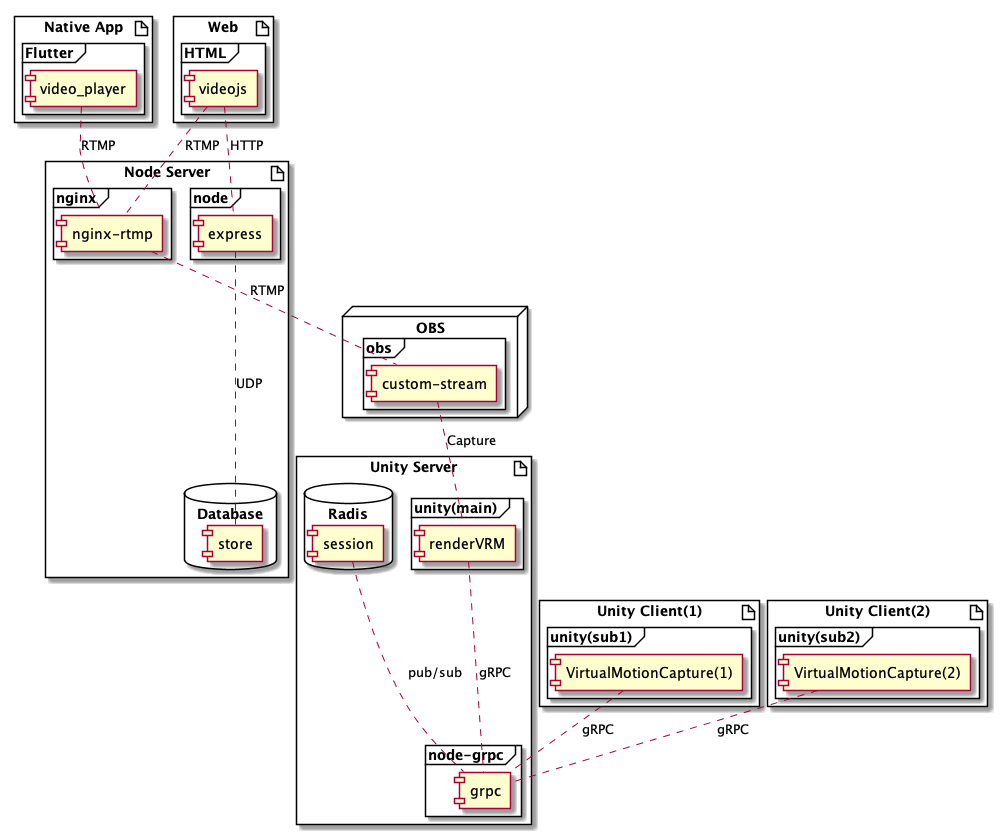

The diagram above was rendered by PlantUML. Its source (embedded in the PNG):
@startuml

artifact "   Native App   " {
	frame "Flutter " {
		[video_player]
	}
}

artifact "   Web   " {
	frame "HTML " {
		[videojs]
	}
}

artifact "   Node Server   " {
	frame "nginx " {
		[nginx-rtmp]
	}
	frame "node " {
		[express]
	}
	database " Database " {
		[store]
	}
}

node "        OBS        " {
	frame "obs " {
		[custom-stream]
	}
}

artifact "   Unity Server   " {
	frame "node-grpc " {
		[grpc]
	}
	frame "unity(main) " {
		[renderVRM]
	}
	database "Radis" {
		[session]
	}
}

artifact "   Unity Client(1)   " {
	frame "unity(sub1) " {
		[VirtualMotionCapture(1)]
	}
}

artifact "   Unity Client(2)   " {
	frame "unity(sub2) " {
		[VirtualMotionCapture(2)]
	}
}

[video_player] .. [nginx-rtmp] : RTMP
[videojs] .. [nginx-rtmp] : RTMP
[videojs] .. [express] : HTTP
[express] .. [store] : UDP
[nginx-rtmp] .. [custom-stream] : RTMP
[custom-stream] .. [renderVRM] : Capture
[renderVRM] .. [grpc] : gRPC
[session] .. [grpc] : pub/sub
[VirtualMotionCapture(1)] .. [grpc] : gRPC
[VirtualMotionCapture(2)] .. [grpc] : gRPC

@enduml